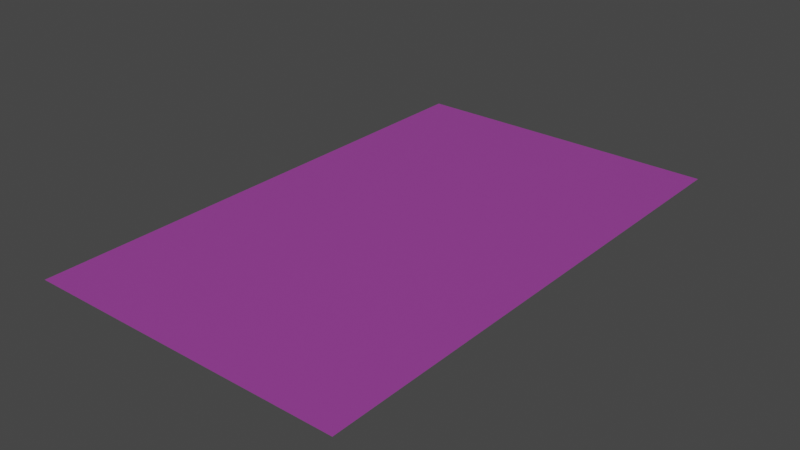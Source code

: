 # Source: FortniteGiftCard.blend  (saved by Blender 2.83.21; exported with 4.5.12 LTS)
import bpy
from mathutils import Matrix  # noqa: F401  (used for matrix-valued properties, if any)

bpy.ops.wm.read_factory_settings(use_empty=True)
scene = bpy.context.scene
scene.name = 'Scene'

# ---- collections
col_collection = bpy.data.collections.new('Collection'); scene.collection.children.link(col_collection)

# ---- images (referenced by path relative to the original .blend; pixels are not part of the script)
import os
ASSET_DIR = os.environ.get("B2B_ASSET_DIR", "")  # directory of the original .blend (textures are referenced by path, not embedded)
HERE = os.path.dirname(os.path.abspath(__file__))  # packed textures are extracted next to this script under _unpacked/

def load_image(name, relpath, width, height, colorspace="sRGB"):
    """Load a texture the original file referenced (path relative to the .blend, or extracted next to this script)."""
    p = next((c for c in (os.path.join(HERE, relpath), os.path.join(ASSET_DIR, relpath)) if relpath and os.path.exists(c)), "")
    if p:
        img = bpy.data.images.load(p, check_existing=True)
        img.name = name
    else:  # same state as the original file: an image datablock whose file is absent (Cycles renders it pink)
        img = bpy.data.images.new(name, width, height)
        img.source = "FILE"
        img.filepath = "//" + (relpath or name)
    img.colorspace_settings.name = colorspace
    return img
img_fortnite_png = load_image('fortnite.png', 'fortnite.png', 1024, 1024, 'sRGB')
img_fortnite_alpha_png = load_image('fortnite alpha.png', 'fortnite alpha.png', 1024, 1024, 'Non-Color')

# ---- materials (node trees are filled in below, after node groups)
mat_material_001 = bpy.data.materials.new('Material.001')
mat_material_001.use_transparent_shadow = False

# ---- material node trees
mat_material_001.use_nodes = True; mat_material_001.node_tree.nodes.clear()
_N = mat_material_001.node_tree.nodes; _L = mat_material_001.node_tree.links
n0 = _N.new('ShaderNodeOutputMaterial'); n0.name = 'Material Output'; n0.location = (508, 315)
n1 = _N.new('ShaderNodeTexImage'); n1.name = 'Image Texture'; n1.location = (-488, 302)
n1.image = img_fortnite_png
n2 = _N.new('ShaderNodeBsdfPrincipled'); n2.name = 'Principled BSDF'; n2.location = (86, 299)
n2.distribution = 'GGX'
n2.subsurface_method = 'BURLEY'
n2.inputs[3].default_value = 1.45
n2.inputs[27].default_value = (0.0, 0.0, 0.0, 1.0)
n2.inputs[28].default_value = 1.0
n3 = _N.new('ShaderNodeTexImage'); n3.name = 'Image Texture.001'; n3.location = (-504, -80)
n3.image = img_fortnite_alpha_png
_L.new(n2.outputs[0], n0.inputs[0])
_L.new(n1.outputs[0], n2.inputs[0])
_L.new(n3.outputs[0], n2.inputs[4])
n0.is_active_output = True

# ---- world
world_world = bpy.data.worlds.new('World'); scene.world = world_world
world_world.use_nodes = True; world_world.node_tree.nodes.clear()
_N = world_world.node_tree.nodes; _L = world_world.node_tree.links
n0 = _N.new('ShaderNodeOutputWorld'); n0.name = 'World Output'; n0.location = (300, 300)
n1 = _N.new('ShaderNodeBackground'); n1.name = 'Background'; n1.location = (10, 300)
n1.inputs[0].default_value = (0.05088, 0.05088, 0.05088, 1.0)
_L.new(n1.outputs[0], n0.inputs[0])
n0.is_active_output = True
world_world.color = (0.05088, 0.05088, 0.05088)
world_world.use_sun_shadow = False
world_world.sun_shadow_jitter_overblur = 0.0

# ---- meshes
me_plane = bpy.data.meshes.new('Plane')
me_plane.from_pydata([(-1.0, -1.0, 0.0), (1.0, -1.0, 0.0), (-1.0, 1.0, 0.0), (1.0, 1.0, 0.0)], [], [(0, 1, 3, 2)])
_uv = me_plane.uv_layers.new(name='UVMap')
_uv.uv.foreach_set('vector', [0.0, 0.0, 1.0, 0.0, 1.0, 1.0, 0.0, 1.0])
me_plane.materials.append(mat_material_001)
me_plane.use_remesh_fix_poles = True
me_plane.use_remesh_preserve_attributes = False
me_plane.use_mirror_vertex_groups = False
me_plane.update()

# ---- objects
ob_plane = bpy.data.objects.new('Plane', me_plane)

# ---- transforms, parenting, visibility, modifiers, constraints
ob_plane.location = (0.0, 0.0, 0.0)
ob_plane.scale = (0.5, 0.8155, 0.5)
ob_plane.lineart.crease_threshold = 0.0

# ---- collection membership
col_collection.objects.link(ob_plane)

# ---- scene / render settings (as saved in the file)
scene.frame_start = 1; scene.frame_end = 250; scene.frame_set(1)
scene.render.engine = 'BLENDER_EEVEE_NEXT'
scene.cycles.use_denoising = False
scene.cycles.samples = 128
scene.cycles.sampling_pattern = 'TABULATED_SOBOL'
scene.cycles.use_adaptive_sampling = False
scene.cycles.use_light_tree = False
scene.view_settings.view_transform = 'Filmic'
bpy.context.view_layer.update()

# ---- added for rendering (the .blend has no active camera and no usable light): camera, sun
cam_auto = bpy.data.cameras.new('AutoCamera')
cam_auto.lens = 50.0
cam_auto.sensor_width = 36.0
cam_auto.clip_end = 1000.0
ob_auto_camera = bpy.data.objects.new('AutoCamera', cam_auto)
scene.collection.objects.link(ob_auto_camera)
ob_auto_camera.location = (1.77016, -2.12419, 1.41613)
ob_auto_camera.rotation_euler = (1.09748, -7.21219e-08, 0.694738)
scene.camera = ob_auto_camera
light_auto_sun = bpy.data.lights.new('AutoSun', 'SUN')
light_auto_sun.energy = 3.0
light_auto_sun.angle = 0.0523599
ob_auto_sun = bpy.data.objects.new('AutoSun', light_auto_sun)
scene.collection.objects.link(ob_auto_sun)
ob_auto_sun.rotation_euler = (0.872665, 0.174533, 0.523599)
bpy.context.view_layer.update()
